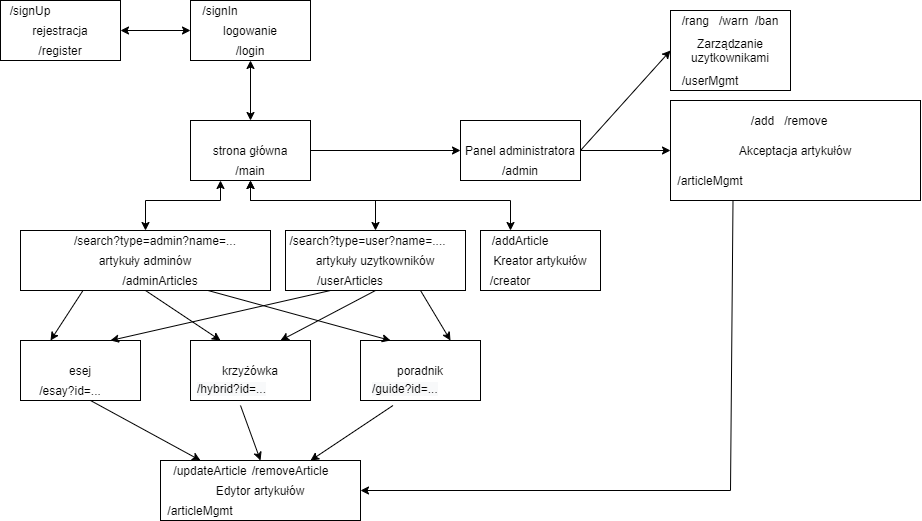

The diagram above was exported from draw.io. Its source (the exported page's mxGraphModel, read from the mxfile embedded in the PNG):
<mxGraphModel dx="1117" dy="710" grid="1" gridSize="10" guides="1" tooltips="1" connect="1" arrows="1" fold="1" page="1" pageScale="1" pageWidth="1000" pageHeight="1000" math="0" shadow="0">
  <root>
    <mxCell id="0" />
    <mxCell id="1" parent="0" />
    <mxCell id="nOJjpaO6IrioXt_sqwHF-1" value="rejestracja" style="rounded=0;whiteSpace=wrap;html=1;" parent="1" vertex="1">
      <mxGeometry x="30" y="160" width="120" height="60" as="geometry" />
    </mxCell>
    <mxCell id="nOJjpaO6IrioXt_sqwHF-2" value="logowanie" style="rounded=0;whiteSpace=wrap;html=1;" parent="1" vertex="1">
      <mxGeometry x="220" y="160" width="120" height="60" as="geometry" />
    </mxCell>
    <mxCell id="nOJjpaO6IrioXt_sqwHF-3" value="" style="endArrow=classic;startArrow=classic;html=1;exitX=1;exitY=0.5;exitDx=0;exitDy=0;entryX=0;entryY=0.5;entryDx=0;entryDy=0;" parent="1" source="nOJjpaO6IrioXt_sqwHF-1" target="nOJjpaO6IrioXt_sqwHF-2" edge="1">
      <mxGeometry width="50" height="50" relative="1" as="geometry">
        <mxPoint x="240" y="340" as="sourcePoint" />
        <mxPoint x="290" y="290" as="targetPoint" />
      </mxGeometry>
    </mxCell>
    <mxCell id="nOJjpaO6IrioXt_sqwHF-32" style="edgeStyle=orthogonalEdgeStyle;rounded=1;orthogonalLoop=1;jettySize=auto;html=1;exitX=1;exitY=0.5;exitDx=0;exitDy=0;entryX=0;entryY=0.5;entryDx=0;entryDy=0;" parent="1" source="nOJjpaO6IrioXt_sqwHF-4" target="nOJjpaO6IrioXt_sqwHF-31" edge="1">
      <mxGeometry relative="1" as="geometry" />
    </mxCell>
    <mxCell id="nOJjpaO6IrioXt_sqwHF-4" value="strona główna" style="rounded=0;whiteSpace=wrap;html=1;" parent="1" vertex="1">
      <mxGeometry x="220" y="280" width="120" height="60" as="geometry" />
    </mxCell>
    <mxCell id="nOJjpaO6IrioXt_sqwHF-5" value="" style="endArrow=classic;startArrow=classic;html=1;entryX=0.5;entryY=1;entryDx=0;entryDy=0;exitX=0.5;exitY=0;exitDx=0;exitDy=0;" parent="1" source="nOJjpaO6IrioXt_sqwHF-4" target="nOJjpaO6IrioXt_sqwHF-2" edge="1">
      <mxGeometry width="50" height="50" relative="1" as="geometry">
        <mxPoint x="100" y="340" as="sourcePoint" />
        <mxPoint x="150" y="290" as="targetPoint" />
      </mxGeometry>
    </mxCell>
    <mxCell id="nOJjpaO6IrioXt_sqwHF-8" value="artykuły adminów" style="rounded=0;whiteSpace=wrap;html=1;" parent="1" vertex="1">
      <mxGeometry x="50" y="390" width="250" height="60" as="geometry" />
    </mxCell>
    <mxCell id="nOJjpaO6IrioXt_sqwHF-9" value="esej" style="rounded=0;whiteSpace=wrap;html=1;" parent="1" vertex="1">
      <mxGeometry x="50" y="500" width="120" height="60" as="geometry" />
    </mxCell>
    <mxCell id="nOJjpaO6IrioXt_sqwHF-10" value="krzyżówka" style="rounded=0;whiteSpace=wrap;html=1;" parent="1" vertex="1">
      <mxGeometry x="220" y="500" width="120" height="60" as="geometry" />
    </mxCell>
    <mxCell id="nOJjpaO6IrioXt_sqwHF-11" value="poradnik" style="rounded=0;whiteSpace=wrap;html=1;" parent="1" vertex="1">
      <mxGeometry x="390" y="500" width="120" height="60" as="geometry" />
    </mxCell>
    <mxCell id="nOJjpaO6IrioXt_sqwHF-12" value="artykuły uzytkowników" style="rounded=0;whiteSpace=wrap;html=1;" parent="1" vertex="1">
      <mxGeometry x="315" y="390" width="180" height="60" as="geometry" />
    </mxCell>
    <mxCell id="nOJjpaO6IrioXt_sqwHF-13" value="" style="endArrow=classic;startArrow=classic;html=1;entryX=0.25;entryY=1;entryDx=0;entryDy=0;exitX=0.5;exitY=0;exitDx=0;exitDy=0;rounded=0;" parent="1" source="nOJjpaO6IrioXt_sqwHF-8" target="nOJjpaO6IrioXt_sqwHF-4" edge="1">
      <mxGeometry width="50" height="50" relative="1" as="geometry">
        <mxPoint x="350" y="450" as="sourcePoint" />
        <mxPoint x="400" y="400" as="targetPoint" />
        <Array as="points">
          <mxPoint x="175" y="360" />
          <mxPoint x="250" y="360" />
        </Array>
      </mxGeometry>
    </mxCell>
    <mxCell id="nOJjpaO6IrioXt_sqwHF-14" value="" style="endArrow=classic;startArrow=classic;html=1;rounded=0;entryX=0.5;entryY=0;entryDx=0;entryDy=0;exitX=0.5;exitY=1;exitDx=0;exitDy=0;" parent="1" target="nOJjpaO6IrioXt_sqwHF-12" edge="1" source="nOJjpaO6IrioXt_sqwHF-40">
      <mxGeometry width="50" height="50" relative="1" as="geometry">
        <mxPoint x="260" y="340" as="sourcePoint" />
        <mxPoint x="400" y="400" as="targetPoint" />
        <Array as="points">
          <mxPoint x="280" y="360" />
          <mxPoint x="405" y="360" />
        </Array>
      </mxGeometry>
    </mxCell>
    <mxCell id="nOJjpaO6IrioXt_sqwHF-19" value="" style="endArrow=classic;html=1;exitX=0.25;exitY=1;exitDx=0;exitDy=0;entryX=0.25;entryY=0;entryDx=0;entryDy=0;" parent="1" source="nOJjpaO6IrioXt_sqwHF-8" target="nOJjpaO6IrioXt_sqwHF-9" edge="1">
      <mxGeometry width="50" height="50" relative="1" as="geometry">
        <mxPoint x="350" y="350" as="sourcePoint" />
        <mxPoint x="400" y="300" as="targetPoint" />
      </mxGeometry>
    </mxCell>
    <mxCell id="nOJjpaO6IrioXt_sqwHF-21" value="" style="endArrow=classic;html=1;exitX=0.5;exitY=1;exitDx=0;exitDy=0;entryX=0.25;entryY=0;entryDx=0;entryDy=0;" parent="1" source="nOJjpaO6IrioXt_sqwHF-8" target="nOJjpaO6IrioXt_sqwHF-10" edge="1">
      <mxGeometry width="50" height="50" relative="1" as="geometry">
        <mxPoint x="350" y="350" as="sourcePoint" />
        <mxPoint x="400" y="300" as="targetPoint" />
      </mxGeometry>
    </mxCell>
    <mxCell id="nOJjpaO6IrioXt_sqwHF-22" value="" style="endArrow=classic;html=1;exitX=0.75;exitY=1;exitDx=0;exitDy=0;entryX=0.25;entryY=0;entryDx=0;entryDy=0;" parent="1" source="nOJjpaO6IrioXt_sqwHF-8" target="nOJjpaO6IrioXt_sqwHF-11" edge="1">
      <mxGeometry width="50" height="50" relative="1" as="geometry">
        <mxPoint x="320" y="520" as="sourcePoint" />
        <mxPoint x="370" y="470" as="targetPoint" />
      </mxGeometry>
    </mxCell>
    <mxCell id="nOJjpaO6IrioXt_sqwHF-23" value="" style="endArrow=classic;html=1;exitX=0.25;exitY=1;exitDx=0;exitDy=0;entryX=0.75;entryY=0;entryDx=0;entryDy=0;" parent="1" source="nOJjpaO6IrioXt_sqwHF-12" target="nOJjpaO6IrioXt_sqwHF-9" edge="1">
      <mxGeometry width="50" height="50" relative="1" as="geometry">
        <mxPoint x="330" y="450" as="sourcePoint" />
        <mxPoint x="250" y="500" as="targetPoint" />
      </mxGeometry>
    </mxCell>
    <mxCell id="nOJjpaO6IrioXt_sqwHF-24" value="" style="endArrow=classic;html=1;exitX=0.5;exitY=1;exitDx=0;exitDy=0;entryX=0.75;entryY=0;entryDx=0;entryDy=0;" parent="1" source="nOJjpaO6IrioXt_sqwHF-12" target="nOJjpaO6IrioXt_sqwHF-10" edge="1">
      <mxGeometry width="50" height="50" relative="1" as="geometry">
        <mxPoint x="360" y="450" as="sourcePoint" />
        <mxPoint x="420" y="500" as="targetPoint" />
      </mxGeometry>
    </mxCell>
    <mxCell id="nOJjpaO6IrioXt_sqwHF-25" value="" style="endArrow=classic;html=1;exitX=0.75;exitY=1;exitDx=0;exitDy=0;entryX=0.75;entryY=0;entryDx=0;entryDy=0;" parent="1" source="nOJjpaO6IrioXt_sqwHF-12" target="nOJjpaO6IrioXt_sqwHF-11" edge="1">
      <mxGeometry width="50" height="50" relative="1" as="geometry">
        <mxPoint x="390" y="450" as="sourcePoint" />
        <mxPoint x="590" y="500" as="targetPoint" />
      </mxGeometry>
    </mxCell>
    <mxCell id="nOJjpaO6IrioXt_sqwHF-26" value="Kreator artykułów" style="rounded=0;whiteSpace=wrap;html=1;" parent="1" vertex="1">
      <mxGeometry x="510" y="390" width="120" height="60" as="geometry" />
    </mxCell>
    <mxCell id="nOJjpaO6IrioXt_sqwHF-27" value="" style="endArrow=classic;startArrow=classic;html=1;rounded=0;exitX=0.5;exitY=1;exitDx=0;exitDy=0;entryX=0.25;entryY=0;entryDx=0;entryDy=0;" parent="1" source="nOJjpaO6IrioXt_sqwHF-4" target="nOJjpaO6IrioXt_sqwHF-26" edge="1">
      <mxGeometry width="50" height="50" relative="1" as="geometry">
        <mxPoint x="320" y="350" as="sourcePoint" />
        <mxPoint x="380" y="400" as="targetPoint" />
        <Array as="points">
          <mxPoint x="280" y="360" />
          <mxPoint x="540" y="360" />
        </Array>
      </mxGeometry>
    </mxCell>
    <mxCell id="nOJjpaO6IrioXt_sqwHF-28" value="Edytor artykułów" style="rounded=0;whiteSpace=wrap;html=1;" parent="1" vertex="1">
      <mxGeometry x="190" y="620" width="200" height="60" as="geometry" />
    </mxCell>
    <mxCell id="nOJjpaO6IrioXt_sqwHF-29" value="Akceptacja artykułów" style="rounded=0;whiteSpace=wrap;html=1;" parent="1" vertex="1">
      <mxGeometry x="700" y="260" width="250" height="100" as="geometry" />
    </mxCell>
    <mxCell id="nOJjpaO6IrioXt_sqwHF-30" value="Zarządzanie uzytkownikami" style="rounded=0;whiteSpace=wrap;html=1;" parent="1" vertex="1">
      <mxGeometry x="700" y="170" width="120" height="80" as="geometry" />
    </mxCell>
    <mxCell id="nOJjpaO6IrioXt_sqwHF-31" value="Panel administratora" style="rounded=0;whiteSpace=wrap;html=1;" parent="1" vertex="1">
      <mxGeometry x="490" y="280" width="120" height="60" as="geometry" />
    </mxCell>
    <mxCell id="nOJjpaO6IrioXt_sqwHF-33" value="" style="endArrow=classic;html=1;entryX=0;entryY=0.5;entryDx=0;entryDy=0;exitX=1;exitY=0.5;exitDx=0;exitDy=0;" parent="1" source="nOJjpaO6IrioXt_sqwHF-31" target="nOJjpaO6IrioXt_sqwHF-30" edge="1">
      <mxGeometry width="50" height="50" relative="1" as="geometry">
        <mxPoint x="580" y="340" as="sourcePoint" />
        <mxPoint x="630" y="290" as="targetPoint" />
      </mxGeometry>
    </mxCell>
    <mxCell id="nOJjpaO6IrioXt_sqwHF-34" value="" style="endArrow=classic;html=1;entryX=0;entryY=0.5;entryDx=0;entryDy=0;exitX=1;exitY=0.5;exitDx=0;exitDy=0;" parent="1" source="nOJjpaO6IrioXt_sqwHF-31" target="nOJjpaO6IrioXt_sqwHF-29" edge="1">
      <mxGeometry width="50" height="50" relative="1" as="geometry">
        <mxPoint x="610" y="360" as="sourcePoint" />
        <mxPoint x="660" y="310" as="targetPoint" />
      </mxGeometry>
    </mxCell>
    <mxCell id="nOJjpaO6IrioXt_sqwHF-36" value="/register" style="text;html=1;strokeColor=none;fillColor=none;align=center;verticalAlign=middle;whiteSpace=wrap;rounded=0;" parent="1" vertex="1">
      <mxGeometry x="70" y="200" width="40" height="20" as="geometry" />
    </mxCell>
    <mxCell id="nOJjpaO6IrioXt_sqwHF-37" value="/signUp" style="text;html=1;strokeColor=none;fillColor=none;align=center;verticalAlign=middle;whiteSpace=wrap;rounded=0;" parent="1" vertex="1">
      <mxGeometry x="40" y="160" width="40" height="20" as="geometry" />
    </mxCell>
    <mxCell id="nOJjpaO6IrioXt_sqwHF-38" value="/login" style="text;html=1;strokeColor=none;fillColor=none;align=center;verticalAlign=middle;whiteSpace=wrap;rounded=0;" parent="1" vertex="1">
      <mxGeometry x="260" y="200" width="40" height="20" as="geometry" />
    </mxCell>
    <mxCell id="nOJjpaO6IrioXt_sqwHF-39" value="/signIn" style="text;html=1;strokeColor=none;fillColor=none;align=center;verticalAlign=middle;whiteSpace=wrap;rounded=0;" parent="1" vertex="1">
      <mxGeometry x="230" y="160" width="40" height="20" as="geometry" />
    </mxCell>
    <mxCell id="nOJjpaO6IrioXt_sqwHF-40" value="/main" style="text;html=1;strokeColor=none;fillColor=none;align=center;verticalAlign=middle;whiteSpace=wrap;rounded=0;" parent="1" vertex="1">
      <mxGeometry x="260" y="320" width="40" height="20" as="geometry" />
    </mxCell>
    <mxCell id="nOJjpaO6IrioXt_sqwHF-41" value="/adminArticles" style="text;html=1;strokeColor=none;fillColor=none;align=center;verticalAlign=middle;whiteSpace=wrap;rounded=0;" parent="1" vertex="1">
      <mxGeometry x="170" y="430" width="40" height="20" as="geometry" />
    </mxCell>
    <mxCell id="nOJjpaO6IrioXt_sqwHF-42" value="/search?type=admin?name=..." style="text;html=1;strokeColor=none;fillColor=none;align=center;verticalAlign=middle;whiteSpace=wrap;rounded=0;" parent="1" vertex="1">
      <mxGeometry x="90" y="390" width="190" height="20" as="geometry" />
    </mxCell>
    <mxCell id="nOJjpaO6IrioXt_sqwHF-44" value="/search?type=user?name=...." style="text;html=1;strokeColor=none;fillColor=none;align=center;verticalAlign=middle;whiteSpace=wrap;rounded=0;" parent="1" vertex="1">
      <mxGeometry x="305" y="390" width="185" height="20" as="geometry" />
    </mxCell>
    <mxCell id="nOJjpaO6IrioXt_sqwHF-45" value="/userArticles" style="text;html=1;strokeColor=none;fillColor=none;align=center;verticalAlign=middle;whiteSpace=wrap;rounded=0;" parent="1" vertex="1">
      <mxGeometry x="360" y="430" width="40" height="20" as="geometry" />
    </mxCell>
    <mxCell id="nOJjpaO6IrioXt_sqwHF-46" value="/creator" style="text;html=1;strokeColor=none;fillColor=none;align=center;verticalAlign=middle;whiteSpace=wrap;rounded=0;" parent="1" vertex="1">
      <mxGeometry x="520" y="430" width="40" height="20" as="geometry" />
    </mxCell>
    <mxCell id="nOJjpaO6IrioXt_sqwHF-47" value="/addArticle" style="text;html=1;strokeColor=none;fillColor=none;align=center;verticalAlign=middle;whiteSpace=wrap;rounded=0;" parent="1" vertex="1">
      <mxGeometry x="530" y="390" width="40" height="20" as="geometry" />
    </mxCell>
    <mxCell id="nOJjpaO6IrioXt_sqwHF-48" value="/admin" style="text;html=1;strokeColor=none;fillColor=none;align=center;verticalAlign=middle;whiteSpace=wrap;rounded=0;" parent="1" vertex="1">
      <mxGeometry x="530" y="320" width="40" height="20" as="geometry" />
    </mxCell>
    <mxCell id="nOJjpaO6IrioXt_sqwHF-49" value="/userMgmt" style="text;html=1;strokeColor=none;fillColor=none;align=center;verticalAlign=middle;whiteSpace=wrap;rounded=0;" parent="1" vertex="1">
      <mxGeometry x="720" y="230" width="40" height="20" as="geometry" />
    </mxCell>
    <mxCell id="nOJjpaO6IrioXt_sqwHF-50" value="/rang&amp;nbsp; &amp;nbsp;/warn&amp;nbsp; /ban" style="text;html=1;strokeColor=none;fillColor=none;align=center;verticalAlign=middle;whiteSpace=wrap;rounded=0;" parent="1" vertex="1">
      <mxGeometry x="700" y="170" width="120" height="20" as="geometry" />
    </mxCell>
    <mxCell id="nOJjpaO6IrioXt_sqwHF-51" value="/articleMgmt" style="text;html=1;strokeColor=none;fillColor=none;align=center;verticalAlign=middle;whiteSpace=wrap;rounded=0;" parent="1" vertex="1">
      <mxGeometry x="720" y="330" width="40" height="20" as="geometry" />
    </mxCell>
    <mxCell id="nOJjpaO6IrioXt_sqwHF-52" value="&amp;nbsp; /add&amp;nbsp; &amp;nbsp;/remove&amp;nbsp; &amp;nbsp;&amp;nbsp;" style="text;html=1;strokeColor=none;fillColor=none;align=center;verticalAlign=middle;whiteSpace=wrap;rounded=0;" parent="1" vertex="1">
      <mxGeometry x="695" y="270" width="255" height="20" as="geometry" />
    </mxCell>
    <mxCell id="nOJjpaO6IrioXt_sqwHF-53" value="/articleMgmt" style="text;html=1;strokeColor=none;fillColor=none;align=center;verticalAlign=middle;whiteSpace=wrap;rounded=0;" parent="1" vertex="1">
      <mxGeometry x="210" y="660" width="40" height="20" as="geometry" />
    </mxCell>
    <mxCell id="8CY5HQ1LdSgXkFOxelmm-3" value="/esay?id=..." style="text;html=1;strokeColor=none;fillColor=none;align=center;verticalAlign=middle;whiteSpace=wrap;rounded=0;" vertex="1" parent="1">
      <mxGeometry x="60" y="540" width="80" height="20" as="geometry" />
    </mxCell>
    <mxCell id="8CY5HQ1LdSgXkFOxelmm-4" value="&lt;span style=&quot;color: rgb(0 , 0 , 0) ; font-family: &amp;#34;helvetica&amp;#34; ; font-size: 12px ; font-style: normal ; font-weight: 400 ; letter-spacing: normal ; text-align: center ; text-indent: 0px ; text-transform: none ; word-spacing: 0px ; background-color: rgb(248 , 249 , 250) ; display: inline ; float: none&quot;&gt;/hybrid?id=...&lt;/span&gt;" style="text;whiteSpace=wrap;html=1;" vertex="1" parent="1">
      <mxGeometry x="225" y="535" width="90" height="30" as="geometry" />
    </mxCell>
    <mxCell id="8CY5HQ1LdSgXkFOxelmm-5" value="&lt;span style=&quot;color: rgb(0 , 0 , 0) ; font-family: &amp;#34;helvetica&amp;#34; ; font-size: 12px ; font-style: normal ; font-weight: 400 ; letter-spacing: normal ; text-align: center ; text-indent: 0px ; text-transform: none ; word-spacing: 0px ; background-color: rgb(248 , 249 , 250) ; display: inline ; float: none&quot;&gt;/guide?id=...&lt;/span&gt;" style="text;whiteSpace=wrap;html=1;" vertex="1" parent="1">
      <mxGeometry x="400" y="535" width="90" height="30" as="geometry" />
    </mxCell>
    <mxCell id="8CY5HQ1LdSgXkFOxelmm-7" value="/updateArticle" style="text;html=1;strokeColor=none;fillColor=none;align=center;verticalAlign=middle;whiteSpace=wrap;rounded=0;" vertex="1" parent="1">
      <mxGeometry x="220" y="620" width="40" height="20" as="geometry" />
    </mxCell>
    <mxCell id="8CY5HQ1LdSgXkFOxelmm-9" value="" style="endArrow=classic;html=1;exitX=0.75;exitY=1;exitDx=0;exitDy=0;entryX=0.25;entryY=0;entryDx=0;entryDy=0;" edge="1" parent="1" source="8CY5HQ1LdSgXkFOxelmm-3" target="8CY5HQ1LdSgXkFOxelmm-7">
      <mxGeometry width="50" height="50" relative="1" as="geometry">
        <mxPoint x="330" y="560" as="sourcePoint" />
        <mxPoint x="380" y="510" as="targetPoint" />
      </mxGeometry>
    </mxCell>
    <mxCell id="8CY5HQ1LdSgXkFOxelmm-10" value="" style="endArrow=classic;html=1;exitX=0.5;exitY=1;exitDx=0;exitDy=0;entryX=0.5;entryY=0;entryDx=0;entryDy=0;" edge="1" parent="1" source="8CY5HQ1LdSgXkFOxelmm-4" target="nOJjpaO6IrioXt_sqwHF-28">
      <mxGeometry width="50" height="50" relative="1" as="geometry">
        <mxPoint x="320" y="640" as="sourcePoint" />
        <mxPoint x="370" y="590" as="targetPoint" />
      </mxGeometry>
    </mxCell>
    <mxCell id="8CY5HQ1LdSgXkFOxelmm-11" value="" style="endArrow=classic;html=1;exitX=0.25;exitY=1;exitDx=0;exitDy=0;entryX=0.75;entryY=0;entryDx=0;entryDy=0;" edge="1" parent="1" source="8CY5HQ1LdSgXkFOxelmm-5" target="nOJjpaO6IrioXt_sqwHF-28">
      <mxGeometry width="50" height="50" relative="1" as="geometry">
        <mxPoint x="420" y="660" as="sourcePoint" />
        <mxPoint x="470" y="610" as="targetPoint" />
      </mxGeometry>
    </mxCell>
    <mxCell id="8CY5HQ1LdSgXkFOxelmm-12" value="/removeArticle" style="text;html=1;strokeColor=none;fillColor=none;align=center;verticalAlign=middle;whiteSpace=wrap;rounded=0;" vertex="1" parent="1">
      <mxGeometry x="300" y="620" width="40" height="20" as="geometry" />
    </mxCell>
    <mxCell id="8CY5HQ1LdSgXkFOxelmm-13" value="" style="endArrow=classic;html=1;exitX=0.25;exitY=1;exitDx=0;exitDy=0;entryX=1;entryY=0.5;entryDx=0;entryDy=0;rounded=0;" edge="1" parent="1" source="nOJjpaO6IrioXt_sqwHF-29" target="nOJjpaO6IrioXt_sqwHF-28">
      <mxGeometry width="50" height="50" relative="1" as="geometry">
        <mxPoint x="750" y="600" as="sourcePoint" />
        <mxPoint x="800" y="550" as="targetPoint" />
        <Array as="points">
          <mxPoint x="760" y="650" />
        </Array>
      </mxGeometry>
    </mxCell>
  </root>
</mxGraphModel>